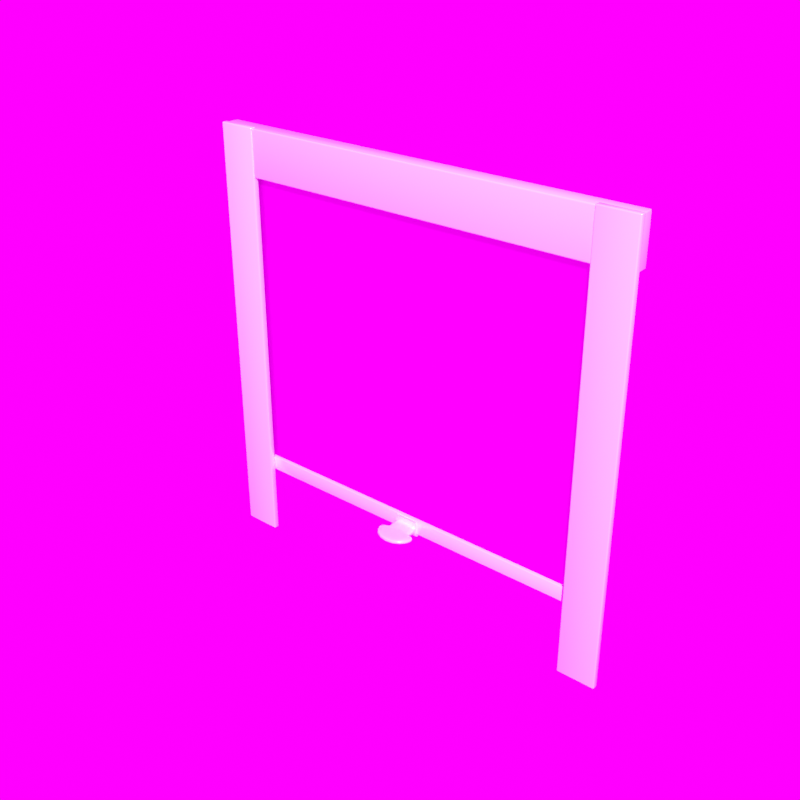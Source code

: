 # Source: Dachfenster_Komfort.blend  (saved by Blender 3.1.7; exported with 4.5.12 LTS)
import bpy
from mathutils import Matrix  # noqa: F401  (used for matrix-valued properties, if any)

bpy.ops.wm.read_factory_settings(use_empty=True)
scene = bpy.context.scene
scene.name = 'Scene'

# ---- images (referenced by path relative to the original .blend; pixels are not part of the script)
import os
ASSET_DIR = os.environ.get("B2B_ASSET_DIR", "")  # directory of the original .blend (textures are referenced by path, not embedded)
HERE = os.path.dirname(os.path.abspath(__file__))  # packed textures are extracted next to this script under _unpacked/

def load_image(name, relpath, width, height, colorspace="sRGB"):
    """Load a texture the original file referenced (path relative to the .blend, or extracted next to this script)."""
    p = next((c for c in (os.path.join(HERE, relpath), os.path.join(ASSET_DIR, relpath)) if relpath and os.path.exists(c)), "")
    if p:
        img = bpy.data.images.load(p, check_existing=True)
        img.name = name
    else:  # same state as the original file: an image datablock whose file is absent (Cycles renders it pink)
        img = bpy.data.images.new(name, width, height)
        img.source = "FILE"
        img.filepath = "//" + (relpath or name)
    img.colorspace_settings.name = colorspace
    return img
img_stoff_alpha_png = load_image('stoff_alpha.png', 'stoff_alpha.png', 1024, 1024, 'sRGB')
img_seamless_carpet_texture_normal_jpeg_001 = load_image('seamless_carpet_texture_NORMAL.jpeg.001', 'seamless_carpet_texture_NORMAL.jpeg', 1024, 1024, 'sRGB')
img_hdri_studio_1_pnge3cf0b00_ebbe_4721_a45a_c6f9da69f651default_jp = load_image('hdri_studio_1.pngE3CF0B00-EBBE-4721-A45A-C6F9DA69F651Default.jp', 'hdri_studio_1.pngE3CF0B00-EBBE-4721-A45A-C6F9DA69F651Default.jpg', 1024, 1024, 'sRGB')

# ---- materials (node trees are filled in below, after node groups)
mat_schiene = bpy.data.materials.new('Schiene')
mat_schiene.diffuse_color = (0.7613, 0.7613, 0.7613, 1.0)
mat_schiene.roughness = 0.1781
mat_schiene.specular_intensity = 0.2123
mat_stoff_01 = bpy.data.materials.new('Stoff_01')

# ---- material node trees
mat_schiene.use_nodes = True; mat_schiene.node_tree.nodes.clear()
_N = mat_schiene.node_tree.nodes; _L = mat_schiene.node_tree.links
n0 = _N.new('ShaderNodeBsdfPrincipled'); n0.name = 'Principled BSDF'; n0.location = (10, 300)
n0.distribution = 'GGX'
n0.subsurface_method = 'BURLEY'
n0.inputs[0].default_value = (1.0, 1.0, 1.0, 1.0)
n0.inputs[1].default_value = 0.2536
n0.inputs[2].default_value = 0.2069
n0.inputs[3].default_value = 1.45
n0.inputs[13].default_value = 0.4198
n0.inputs[27].default_value = (0.0, 0.0, 0.0, 1.0)
n0.inputs[28].default_value = 1.0
n1 = _N.new('ShaderNodeOutputMaterial'); n1.name = 'Material Output'; n1.location = (300, 300)
n2 = _N.new('ShaderNodeNormalMap'); n2.name = 'Normal Map'; n2.location = (-300, -300)
n2.label = 'Normal/Map'
n2.inputs[0].default_value = 0.0
_L.new(n0.outputs[0], n1.inputs[0])
_L.new(n2.outputs[0], n0.inputs[5])
n1.is_active_output = True
mat_stoff_01.use_nodes = True; mat_stoff_01.node_tree.nodes.clear()
_N = mat_stoff_01.node_tree.nodes; _L = mat_stoff_01.node_tree.links
n0 = _N.new('ShaderNodeNormalMap'); n0.name = 'Normal Map'; n0.location = (210, -42)
n0.inputs[0].default_value = 0.4
n1 = _N.new('ShaderNodeBsdfPrincipled'); n1.name = 'Principled BSDF'; n1.location = (473, 486)
n1.distribution = 'GGX'
n1.subsurface_method = 'BURLEY'
n1.inputs[2].default_value = 1.0
n1.inputs[3].default_value = 1.45
n1.inputs[13].default_value = 0.0
n1.inputs[27].default_value = (0.0, 0.0, 0.0, 1.0)
n1.inputs[28].default_value = 1.0
n2 = _N.new('ShaderNodeOutputMaterial'); n2.name = 'Material Output'; n2.location = (839, 419)
n3 = _N.new('ShaderNodeTexImage'); n3.name = 'Image Texture.001'; n3.location = (78, 415)
n3.image = img_stoff_alpha_png
n4 = _N.new('ShaderNodeTexImage'); n4.name = 'Image Texture'; n4.location = (-90, 3)
n4.image = img_seamless_carpet_texture_normal_jpeg_001
_L.new(n4.outputs[0], n0.inputs[1])
_L.new(n0.outputs[0], n1.inputs[5])
_L.new(n1.outputs[0], n2.inputs[0])
_L.new(n3.outputs[0], n1.inputs[0])
n2.is_active_output = True

# ---- world
world_world = bpy.data.worlds.new('World'); scene.world = world_world
world_world.use_nodes = True; world_world.node_tree.nodes.clear()
_N = world_world.node_tree.nodes; _L = world_world.node_tree.links
n0 = _N.new('ShaderNodeBackground'); n0.name = 'Background'; n0.location = (10, 300)
n1 = _N.new('ShaderNodeOutputWorld'); n1.name = 'World Output'; n1.location = (300, 300)
n2 = _N.new('ShaderNodeTexEnvironment'); n2.name = 'Environment Texture'; n2.location = (-280, 260)
n2.image = img_hdri_studio_1_pnge3cf0b00_ebbe_4721_a45a_c6f9da69f651default_jp
_L.new(n0.outputs[0], n1.inputs[0])
_L.new(n2.outputs[0], n0.inputs[0])
n1.is_active_output = True
world_world.use_sun_shadow = False
world_world.sun_shadow_jitter_overblur = 0.0

# ---- meshes
me_cube_003 = bpy.data.meshes.new('Cube.003')
me_cube_003.from_pydata([(-0.6148, -0.02394, -0.05032), (-0.6148, -0.02394, 0.05032), (-0.6148, 0.02394, -0.05032), (-0.6148, 0.02394, 0.05032), (0.6148, -0.02394, -0.05032), (0.6148, -0.02394, 0.05032), (0.6148, 0.02394, -0.05032), (0.6148, 0.02394, 0.05032)], [], [(0, 1, 3, 2), (2, 3, 7, 6), (6, 7, 5, 4), (4, 5, 1, 0), (2, 6, 4, 0), (7, 3, 1, 5)])
me_cube_003.polygons.foreach_set('use_smooth', [True] * 6)
_uv = me_cube_003.uv_layers.new(name='UVMap')
_uv.uv.foreach_set('vector', [0.375, 0.0, 0.625, 0.0, 0.625, 0.25, 0.375, 0.25, 0.375, 0.25, 0.625, 0.25, 0.625, 0.5, 0.375, 0.5, 0.375, 0.5, 0.625, 0.5, 0.625, 0.75, 0.375, 0.75, 0.375, 0.75, 0.625, 0.75, 0.625, 1.0, 0.375, 1.0, 0.125, 0.5, 0.375, 0.5, 0.375, 0.75, 0.125, 0.75, 0.625, 0.5, 0.875, 0.5, 0.875, 0.75, 0.625, 0.75])
me_cube_003.materials.append(mat_schiene)
me_cube_003.use_remesh_fix_poles = True
me_cube_003.use_remesh_preserve_attributes = False
me_cube_003.use_mirror_vertex_groups = False
me_cube_003.update()
me_cube_004 = bpy.data.meshes.new('Cube.004')
me_cube_004.from_pydata([(-0.6148, -0.008477, -0.05032), (-0.6148, -0.008477, 0.05032), (-0.6148, 0.008477, -0.05032), (-0.6148, 0.008477, 0.05032), (0.6148, -0.008477, -0.05032), (0.6148, -0.008477, 0.05032), (0.6148, 0.008477, -0.05032), (0.6148, 0.008477, 0.05032)], [], [(0, 1, 3, 2), (2, 3, 7, 6), (6, 7, 5, 4), (4, 5, 1, 0), (2, 6, 4, 0), (7, 3, 1, 5)])
me_cube_004.polygons.foreach_set('use_smooth', [True] * 6)
_uv = me_cube_004.uv_layers.new(name='UVMap')
_uv.uv.foreach_set('vector', [0.375, 0.0, 0.625, 0.0, 0.625, 0.25, 0.375, 0.25, 0.375, 0.25, 0.625, 0.25, 0.625, 0.5, 0.375, 0.5, 0.375, 0.5, 0.625, 0.5, 0.625, 0.75, 0.375, 0.75, 0.375, 0.75, 0.625, 0.75, 0.625, 1.0, 0.375, 1.0, 0.125, 0.5, 0.375, 0.5, 0.375, 0.75, 0.125, 0.75, 0.625, 0.5, 0.875, 0.5, 0.875, 0.75, 0.625, 0.75])
me_cube_004.materials.append(mat_schiene)
me_cube_004.use_remesh_fix_poles = True
me_cube_004.use_remesh_preserve_attributes = False
me_cube_004.use_mirror_vertex_groups = False
me_cube_004.update()
me_cube_001 = bpy.data.meshes.new('Cube.001')
me_cube_001.from_pydata([(-0.6148, -0.008477, -0.05032), (-0.6148, -0.008477, 0.05032), (-0.6148, 0.008477, -0.05032), (-0.6148, 0.008477, 0.05032), (0.6148, -0.008477, -0.05032), (0.6148, -0.008477, 0.05032), (0.6148, 0.008477, -0.05032), (0.6148, 0.008477, 0.05032)], [], [(0, 1, 3, 2), (2, 3, 7, 6), (6, 7, 5, 4), (4, 5, 1, 0), (2, 6, 4, 0), (7, 3, 1, 5)])
me_cube_001.polygons.foreach_set('use_smooth', [True] * 6)
_uv = me_cube_001.uv_layers.new(name='UVMap')
_uv.uv.foreach_set('vector', [0.375, 0.0, 0.625, 0.0, 0.625, 0.25, 0.375, 0.25, 0.375, 0.25, 0.625, 0.25, 0.625, 0.5, 0.375, 0.5, 0.375, 0.5, 0.625, 0.5, 0.625, 0.75, 0.375, 0.75, 0.375, 0.75, 0.625, 0.75, 0.625, 1.0, 0.375, 1.0, 0.125, 0.5, 0.375, 0.5, 0.375, 0.75, 0.125, 0.75, 0.625, 0.5, 0.875, 0.5, 0.875, 0.75, 0.625, 0.75])
me_cube_001.materials.append(mat_schiene)
me_cube_001.use_remesh_fix_poles = True
me_cube_001.use_remesh_preserve_attributes = False
me_cube_001.use_mirror_vertex_groups = False
me_cube_001.update()
me_cube = bpy.data.meshes.new('Cube')
me_cube.from_pydata([(-0.5261, -0.01061, -0.02231), (-0.5261, -0.01061, 0.02231), (-0.5261, 0.01061, -0.02231), (-0.5261, 0.01061, 0.02231), (0.5261, -0.01061, -0.02231), (0.5261, -0.01061, 0.02231), (0.5261, 0.01061, -0.02231), (0.5261, 0.01061, 0.02231)], [], [(0, 1, 3, 2), (2, 3, 7, 6), (6, 7, 5, 4), (4, 5, 1, 0), (2, 6, 4, 0), (7, 3, 1, 5)])
me_cube.polygons.foreach_set('use_smooth', [True] * 6)
_uv = me_cube.uv_layers.new(name='UVMap')
_uv.uv.foreach_set('vector', [0.375, 0.0, 0.625, 0.0, 0.625, 0.25, 0.375, 0.25, 0.375, 0.25, 0.625, 0.25, 0.625, 0.5, 0.375, 0.5, 0.375, 0.5, 0.625, 0.5, 0.625, 0.75, 0.375, 0.75, 0.375, 0.75, 0.625, 0.75, 0.625, 1.0, 0.375, 1.0, 0.125, 0.5, 0.375, 0.5, 0.375, 0.75, 0.125, 0.75, 0.625, 0.5, 0.875, 0.5, 0.875, 0.75, 0.625, 0.75])
me_cube.materials.append(mat_schiene)
me_cube.use_remesh_fix_poles = True
me_cube.use_remesh_preserve_attributes = False
me_cube.use_mirror_vertex_groups = False
me_cube.update()
me_cube_006 = bpy.data.meshes.new('Cube.006')
me_cube_006.from_pydata([(-6.176, -0.8519, -0.1771), (-6.176, -0.1691, -0.1771), (6.176, -0.8519, -0.1771), (6.176, -0.1691, -0.1771), (-6.176, -0.8519, 0.8229), (6.176, -0.8519, 0.8229), (-6.176, -0.1691, 0.3068), (6.176, -0.1691, 0.3068)], [], [(1, 6, 7, 3), (2, 5, 4, 0), (1, 3, 2, 0)])
me_cube_006.polygons.foreach_set('use_smooth', [True] * 3)
_uv = me_cube_006.uv_layers.new(name='UVMap')
_uv.uv.foreach_set('vector', [0.375, 0.25, 0.5, 0.25, 0.5, 0.5, 0.375, 0.5, 0.375, 0.75, 0.5, 0.75, 0.5, 1.0, 0.375, 1.0, 0.125, 0.5, 0.375, 0.5, 0.375, 0.75, 0.125, 0.75])
me_cube_006.materials.append(mat_schiene)
me_cube_006.use_remesh_fix_poles = True
me_cube_006.use_remesh_preserve_attributes = False
me_cube_006.use_mirror_vertex_groups = False
me_cube_006.update()
me_cube_007 = bpy.data.meshes.new('Cube.007')
me_cube_007.from_pydata([(-0.4134, -0.7015, -0.05699), (-0.4134, -0.7015, 0.05699), (-0.546, 0.6639, -0.1324), (-0.546, 0.6639, 0.1324), (0.4134, -0.7015, -0.05699), (0.4134, -0.7015, 0.05699), (0.546, 0.6639, -0.1324), (0.546, 0.6639, 0.1324), (-0.546, 0.1604, -0.05763), (-0.546, 0.1604, 0.05763), (0.546, 0.1604, -0.05763), (0.546, 0.1604, 0.05763), (-0.6709, 0.1044, -0.05699), (0.6709, 0.1044, 0.05699), (-0.6709, 0.1044, 0.05699), (0.6709, 0.1044, -0.05699), (-0.8473, -0.3025, -0.05699), (0.8473, -0.3025, 0.05699), (-0.8473, -0.3025, 0.05699), (0.8473, -0.3025, -0.05699), (-0.4134, -0.7015, -0.019), (-0.4134, -0.7015, 0.019), (-0.546, 0.6639, 0.04412), (-0.546, 0.6639, -0.04412), (0.546, 0.6639, 0.04412), (0.546, 0.6639, -0.04412), (0.4134, -0.7015, 0.019), (0.4134, -0.7015, -0.019), (0.546, 0.1604, 0.01921), (0.546, 0.1604, -0.01921), (-0.546, 0.1604, 0.01921), (-0.546, 0.1604, -0.01921), (-0.6709, 0.1044, 0.019), (-0.6709, 0.1044, -0.019), (0.6709, 0.1044, 0.019), (0.6709, 0.1044, -0.019), (-0.8473, -0.3025, 0.019), (-0.8473, -0.3025, -0.019), (0.8473, -0.3025, 0.019), (0.8473, -0.3025, -0.019), (-0.546, 0.2185, 0.06317), (0.546, 0.2185, -0.06317), (-0.546, 0.2185, -0.06317), (0.546, 0.2185, 0.06317), (0.546, 0.2185, -0.02106), (0.546, 0.2185, 0.02106), (-0.546, 0.2185, -0.02106), (-0.546, 0.2185, 0.02106), (-0.546, 0.5999, 0.13), (0.546, 0.5999, -0.13), (-0.546, 0.5999, -0.04333), (-0.546, 0.5999, 0.04333), (-0.546, 0.5999, -0.13), (0.546, 0.5999, 0.13), (0.546, 0.5999, -0.04333), (0.546, 0.5999, 0.04333), (-0.9185, 0.0581, 0.05699), (0.9185, 0.0581, -0.05699), (-0.9185, 0.0581, -0.05699), (0.9185, 0.0581, 0.05699), (0.9185, 0.0581, -0.019), (0.9185, 0.0581, 0.019), (-0.9185, 0.0581, -0.019), (-0.9185, 0.0581, 0.019), (-0.546, 0.4814, -0.1152), (0.546, 0.4814, 0.1152), (0.546, 0.4814, -0.03837), (0.546, 0.4814, 0.03837), (-0.546, 0.4814, 0.1152), (0.546, 0.4814, -0.1152), (-0.546, 0.4814, -0.03837), (-0.546, 0.4814, 0.03837)], [], [(51, 48, 3, 22), (22, 3, 7, 24), (38, 17, 5, 26), (26, 5, 1, 21), (16, 19, 4, 0), (17, 18, 1, 5), (43, 40, 9, 11), (42, 41, 10, 8), (45, 43, 11, 28), (32, 14, 9, 30), (63, 56, 14, 32), (11, 9, 14, 13), (8, 10, 15, 12), (28, 11, 13, 34), (21, 1, 18, 36), (59, 56, 18, 17), (58, 57, 19, 16), (61, 59, 17, 38), (57, 60, 39, 19), (60, 61, 38, 39), (0, 20, 37, 16), (20, 21, 36, 37), (10, 29, 35, 15), (29, 28, 34, 35), (58, 62, 33, 12), (62, 63, 32, 33), (12, 33, 31, 8), (33, 32, 30, 31), (41, 44, 29, 10), (44, 45, 28, 29), (4, 27, 20, 0), (27, 26, 21, 20), (19, 39, 27, 4), (39, 38, 26, 27), (2, 23, 25, 6), (23, 22, 24, 25), (52, 50, 23, 2), (50, 51, 22, 23), (31, 30, 47, 46), (8, 31, 46, 42), (66, 67, 45, 44), (69, 66, 44, 41), (67, 65, 43, 45), (64, 69, 41, 42), (65, 68, 40, 43), (30, 9, 40, 47), (7, 3, 48, 53), (2, 6, 49, 52), (24, 7, 53, 55), (6, 25, 54, 49), (25, 24, 55, 54), (70, 71, 51, 50), (64, 70, 50, 52), (71, 68, 48, 51), (37, 36, 63, 62), (16, 37, 62, 58), (35, 34, 61, 60), (15, 35, 60, 57), (34, 13, 59, 61), (12, 15, 57, 58), (13, 14, 56, 59), (36, 18, 56, 63), (47, 40, 68, 71), (42, 46, 70, 64), (46, 47, 71, 70), (53, 48, 68, 65), (52, 49, 69, 64), (55, 53, 65, 67), (49, 54, 66, 69), (54, 55, 67, 66)])
me_cube_007.polygons.foreach_set('use_smooth', [True] * 70)
_uv = me_cube_007.uv_layers.new(name='UVMap')
_uv.uv.foreach_set('vector', [0.5417, 0.2341, 0.625, 0.2341, 0.625, 0.25, 0.5417, 0.25, 0.5417, 0.25, 0.625, 0.25, 0.625, 0.5, 0.5417, 0.5, 0.5417, 0.6921, 0.625, 0.6921, 0.625, 0.75, 0.5417, 0.75, 0.5417, 0.75, 0.625, 0.75, 0.625, 1.0, 0.5417, 1.0, 0.125, 0.6921, 0.375, 0.6921, 0.375, 0.75, 0.125, 0.75, 0.625, 0.6921, 0.875, 0.6921, 0.875, 0.75, 0.625, 0.75, 0.625, 0.6106, 0.875, 0.6106, 0.875, 0.625, 0.625, 0.625, 0.125, 0.6106, 0.375, 0.6106, 0.375, 0.625, 0.125, 0.625, 0.5417, 0.6106, 0.625, 0.6106, 0.625, 0.625, 0.5417, 0.625, 0.5417, 0.1157, 0.625, 0.1157, 0.625, 0.125, 0.5417, 0.125, 0.5417, 0.0868, 0.625, 0.0868, 0.625, 0.1157, 0.5417, 0.1157, 0.625, 0.625, 0.875, 0.625, 0.875, 0.6343, 0.625, 0.6343, 0.125, 0.625, 0.375, 0.625, 0.375, 0.6343, 0.125, 0.6343, 0.5417, 0.625, 0.625, 0.625, 0.625, 0.6343, 0.5417, 0.6343, 0.5417, 0.0, 0.625, 0.0, 0.625, 0.05787, 0.5417, 0.05787, 0.625, 0.6632, 0.875, 0.6632, 0.875, 0.6921, 0.625, 0.6921, 0.125, 0.6632, 0.375, 0.6632, 0.375, 0.6921, 0.125, 0.6921, 0.5417, 0.6632, 0.625, 0.6632, 0.625, 0.6921, 0.5417, 0.6921, 0.375, 0.6632, 0.4583, 0.6632, 0.4583, 0.6921, 0.375, 0.6921, 0.4583, 0.6632, 0.5417, 0.6632, 0.5417, 0.6921, 0.4583, 0.6921, 0.375, 0.0, 0.4583, 0.0, 0.4583, 0.05787, 0.375, 0.05787, 0.4583, 0.0, 0.5417, 0.0, 0.5417, 0.05787, 0.4583, 0.05787, 0.375, 0.625, 0.4583, 0.625, 0.4583, 0.6343, 0.375, 0.6343, 0.4583, 0.625, 0.5417, 0.625, 0.5417, 0.6343, 0.4583, 0.6343, 0.375, 0.0868, 0.4583, 0.0868, 0.4583, 0.1157, 0.375, 0.1157, 0.4583, 0.0868, 0.5417, 0.0868, 0.5417, 0.1157, 0.4583, 0.1157, 0.375, 0.1157, 0.4583, 0.1157, 0.4583, 0.125, 0.375, 0.125, 0.4583, 0.1157, 0.5417, 0.1157, 0.5417, 0.125, 0.4583, 0.125, 0.375, 0.6106, 0.4583, 0.6106, 0.4583, 0.625, 0.375, 0.625, 0.4583, 0.6106, 0.5417, 0.6106, 0.5417, 0.625, 0.4583, 0.625, 0.375, 0.75, 0.4583, 0.75, 0.4583, 1.0, 0.375, 1.0, 0.4583, 0.75, 0.5417, 0.75, 0.5417, 1.0, 0.4583, 1.0, 0.375, 0.6921, 0.4583, 0.6921, 0.4583, 0.75, 0.375, 0.75, 0.4583, 0.6921, 0.5417, 0.6921, 0.5417, 0.75, 0.4583, 0.75, 0.375, 0.25, 0.4583, 0.25, 0.4583, 0.5, 0.375, 0.5, 0.4583, 0.25, 0.5417, 0.25, 0.5417, 0.5, 0.4583, 0.5, 0.375, 0.2341, 0.4583, 0.2341, 0.4583, 0.25, 0.375, 0.25, 0.4583, 0.2341, 0.5417, 0.2341, 0.5417, 0.25, 0.4583, 0.25, 0.4583, 0.125, 0.5417, 0.125, 0.5417, 0.1394, 0.4583, 0.1394, 0.375, 0.125, 0.4583, 0.125, 0.4583, 0.1394, 0.375, 0.1394, 0.4583, 0.5453, 0.5417, 0.5453, 0.5417, 0.6106, 0.4583, 0.6106, 0.375, 0.5453, 0.4583, 0.5453, 0.4583, 0.6106, 0.375, 0.6106, 0.5417, 0.5453, 0.625, 0.5453, 0.625, 0.6106, 0.5417, 0.6106, 0.125, 0.5453, 0.375, 0.5453, 0.375, 0.6106, 0.125, 0.6106, 0.625, 0.5453, 0.875, 0.5453, 0.875, 0.6106, 0.625, 0.6106, 0.5417, 0.125, 0.625, 0.125, 0.625, 0.1394, 0.5417, 0.1394, 0.625, 0.5, 0.875, 0.5, 0.875, 0.5159, 0.625, 0.5159, 0.125, 0.5, 0.375, 0.5, 0.375, 0.5159, 0.125, 0.5159, 0.5417, 0.5, 0.625, 0.5, 0.625, 0.5159, 0.5417, 0.5159, 0.375, 0.5, 0.4583, 0.5, 0.4583, 0.5159, 0.375, 0.5159, 0.4583, 0.5, 0.5417, 0.5, 0.5417, 0.5159, 0.4583, 0.5159, 0.4583, 0.2047, 0.5417, 0.2047, 0.5417, 0.2341, 0.4583, 0.2341, 0.375, 0.2047, 0.4583, 0.2047, 0.4583, 0.2341, 0.375, 0.2341, 0.5417, 0.2047, 0.625, 0.2047, 0.625, 0.2341, 0.5417, 0.2341, 0.4583, 0.05787, 0.5417, 0.05787, 0.5417, 0.0868, 0.4583, 0.0868, 0.375, 0.05787, 0.4583, 0.05787, 0.4583, 0.0868, 0.375, 0.0868, 0.4583, 0.6343, 0.5417, 0.6343, 0.5417, 0.6632, 0.4583, 0.6632, 0.375, 0.6343, 0.4583, 0.6343, 0.4583, 0.6632, 0.375, 0.6632, 0.5417, 0.6343, 0.625, 0.6343, 0.625, 0.6632, 0.5417, 0.6632, 0.125, 0.6343, 0.375, 0.6343, 0.375, 0.6632, 0.125, 0.6632, 0.625, 0.6343, 0.875, 0.6343, 0.875, 0.6632, 0.625, 0.6632, 0.5417, 0.05787, 0.625, 0.05787, 0.625, 0.0868, 0.5417, 0.0868, 0.5417, 0.1394, 0.625, 0.1394, 0.625, 0.2047, 0.5417, 0.2047, 0.375, 0.1394, 0.4583, 0.1394, 0.4583, 0.2047, 0.375, 0.2047, 0.4583, 0.1394, 0.5417, 0.1394, 0.5417, 0.2047, 0.4583, 0.2047, 0.625, 0.5159, 0.875, 0.5159, 0.875, 0.5453, 0.625, 0.5453, 0.125, 0.5159, 0.375, 0.5159, 0.375, 0.5453, 0.125, 0.5453, 0.5417, 0.5159, 0.625, 0.5159, 0.625, 0.5453, 0.5417, 0.5453, 0.375, 0.5159, 0.4583, 0.5159, 0.4583, 0.5453, 0.375, 0.5453, 0.4583, 0.5159, 0.5417, 0.5159, 0.5417, 0.5453, 0.4583, 0.5453])
me_cube_007.materials.append(mat_schiene)
me_cube_007.use_remesh_fix_poles = True
me_cube_007.use_remesh_preserve_attributes = False
me_cube_007.use_mirror_vertex_groups = False
me_cube_007.update()
me_plane_001 = bpy.data.meshes.new('Plane.001')
me_plane_001.from_pydata([(-0.5257, -0.4575, 0.0), (0.5257, -0.4575, 0.0), (-0.5257, 0.4575, 0.0), (0.5257, 0.4575, 0.0)], [], [(0, 1, 3, 2)])
_uv = me_plane_001.uv_layers.new(name='UVMap')
_uv.uv.foreach_set('vector', [-0.5, -0.5, 1.5, -0.5, 1.5, 1.5, -0.5, 1.5])
me_plane_001.materials.append(mat_stoff_01)
me_plane_001.use_remesh_fix_poles = True
me_plane_001.use_remesh_preserve_attributes = False
me_plane_001.use_mirror_vertex_groups = False
me_plane_001.update()

# ---- objects
ob_cube = bpy.data.objects.new('Cube', me_cube_003)
ob_cube_001 = bpy.data.objects.new('Cube.001', me_cube_004)
ob_cube_002 = bpy.data.objects.new('Cube.002', me_cube_001)
ob_cube_003 = bpy.data.objects.new('Cube.003', me_cube)
ob_schiebeding_unten = bpy.data.objects.new('SChiebeding unten', me_cube_006)
ob_schiebedig = bpy.data.objects.new('Schiebedig', me_cube_007)
ob_stoff_001 = bpy.data.objects.new('Stoff.001', me_plane_001)

# ---- transforms, parenting, visibility, modifiers, constraints
ob_cube.location = (3.162e-18, 0.01933, 0.5515)
ob_cube.scale = (1.0, 1.0, 1.296)
ob_cube.lineart.crease_threshold = 0.0
_m = ob_cube.modifiers.new('Bevel', 'BEVEL')
_m.width = 0.003
_m.width_pct = 0.003
_m.segments = 2
_m.limit_method = 'NONE'
ob_cube_001.location = (0.5638, 0.001828, 0.003564)
ob_cube_001.rotation_euler = (-0.0, 1.571, 0.0)
ob_cube_001.scale = (1.0, 1.0, 1.087)
ob_cube_001.lineart.crease_threshold = 0.0
_m = ob_cube_001.modifiers.new('Bevel', 'BEVEL')
_m.width = 0.003
_m.width_pct = 0.003
_m.segments = 2
_m.limit_method = 'NONE'
ob_cube_002.location = (-0.5644, 0.001828, 0.003564)
ob_cube_002.rotation_euler = (-0.0, 1.571, 0.0)
ob_cube_002.scale = (1.0, 1.0, 1.087)
ob_cube_002.lineart.crease_threshold = 0.0
_m = ob_cube_002.modifiers.new('Bevel', 'BEVEL')
_m.width = 0.003
_m.width_pct = 0.003
_m.segments = 2
_m.limit_method = 'NONE'
ob_cube_003.location = (3.162e-18, 0.02135, -0.3864)
ob_cube_003.lineart.crease_threshold = 0.0
_m = ob_cube_003.modifiers.new('Bevel', 'BEVEL')
_m.width = 0.003
_m.width_pct = 0.003
_m.segments = 2
_m.limit_method = 'NONE'
ob_schiebeding_unten.location = (0.0, 0.04872, -0.4074)
ob_schiebeding_unten.rotation_euler = (0.0, 0.0, 6.283)
ob_schiebeding_unten.scale = (0.005531, 0.05284, 0.04821)
ob_schiebeding_unten.lineart.crease_threshold = 0.0
_vg = ob_schiebeding_unten.vertex_groups.new(name='Group')
_m = ob_schiebeding_unten.modifiers.new('Bevel', 'BEVEL')
_m.width = 0.208
_m.width_pct = 0.208
_m.segments = 4
_m.limit_method = 'VGROUP'
_m = ob_schiebeding_unten.modifiers.new('Solidify', 'SOLIDIFY')
_m.thickness = 0.162
_m = ob_schiebeding_unten.modifiers.new('EdgeSplit', 'EDGE_SPLIT')
ob_schiebedig.location = (0.0, -0.03397, -0.3944)
ob_schiebedig.scale = (0.0626, 0.06553, 0.1016)
ob_schiebedig.lineart.crease_threshold = 0.0
_m = ob_schiebedig.modifiers.new('Subdivision', 'SUBSURF')
_m.uv_smooth = 'PRESERVE_CORNERS'
_m.render_levels = 1
_m.show_only_control_edges = False
ob_stoff_001.location = (3.162e-18, 0.02194, 0.08204)
ob_stoff_001.rotation_euler = (1.571, 1.005e-14, -3.142)
ob_stoff_001.lineart.crease_threshold = 0.0
_m = ob_stoff_001.modifiers.new('Solidify', 'SOLIDIFY')
_m.thickness = 0.002

# ---- collection membership
scene.collection.objects.link(ob_cube)
scene.collection.objects.link(ob_cube_001)
scene.collection.objects.link(ob_cube_002)
scene.collection.objects.link(ob_cube_003)
scene.collection.objects.link(ob_schiebeding_unten)
scene.collection.objects.link(ob_schiebedig)
scene.collection.objects.link(ob_stoff_001)

# ---- scene / render settings (as saved in the file)
scene.frame_start = 1; scene.frame_end = 250; scene.frame_set(1)
scene.render.engine = 'CYCLES'
scene.render.image_settings.exr_codec = 'NONE'
scene.render.resolution_x = 1000
scene.render.resolution_y = 1000
scene.render.film_transparent = True
scene.render.use_motion_blur = True
scene.render.simplify_subdivision_render = 0
scene.render.simplify_child_particles_render = 0.0
scene.cycles.use_denoising = False
scene.cycles.samples = 1000
scene.cycles.sampling_pattern = 'TABULATED_SOBOL'
scene.cycles.use_adaptive_sampling = False
scene.cycles.use_light_tree = False
scene.view_settings.view_transform = 'Standard'
bpy.context.view_layer.update()

# ---- added for rendering (the .blend has no active camera and no usable light): camera, sun
cam_auto = bpy.data.cameras.new('AutoCamera')
cam_auto.lens = 50.0
cam_auto.sensor_width = 36.0
cam_auto.clip_end = 1000.0
ob_auto_camera = bpy.data.objects.new('AutoCamera', cam_auto)
scene.collection.objects.link(ob_auto_camera)
ob_auto_camera.location = (1.61785, -1.96011, 1.29808)
ob_auto_camera.rotation_euler = (1.09748, -7.21219e-08, 0.694738)
scene.camera = ob_auto_camera
light_auto_sun = bpy.data.lights.new('AutoSun', 'SUN')
light_auto_sun.energy = 3.0
light_auto_sun.angle = 0.0523599
ob_auto_sun = bpy.data.objects.new('AutoSun', light_auto_sun)
scene.collection.objects.link(ob_auto_sun)
ob_auto_sun.rotation_euler = (0.872665, 0.174533, 0.523599)
bpy.context.view_layer.update()
